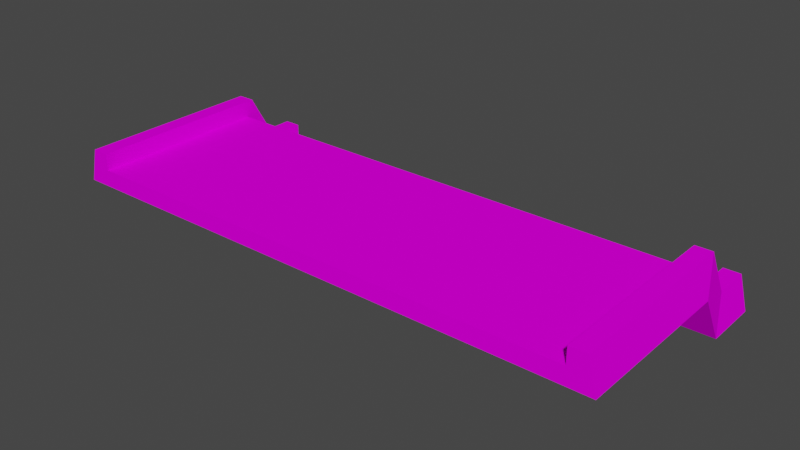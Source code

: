 # Source: prosta_uskok.blend  (saved by Blender 3.3.6; exported with 4.5.12 LTS)
import bpy
from mathutils import Matrix  # noqa: F401  (used for matrix-valued properties, if any)

bpy.ops.wm.read_factory_settings(use_empty=True)
scene = bpy.context.scene
scene.name = 'Scene'

# ---- collections
col_collection = bpy.data.collections.new('Collection'); scene.collection.children.link(col_collection)

# ---- images (referenced by path relative to the original .blend; pixels are not part of the script)
import os
ASSET_DIR = os.environ.get("B2B_ASSET_DIR", "")  # directory of the original .blend (textures are referenced by path, not embedded)
HERE = os.path.dirname(os.path.abspath(__file__))  # packed textures are extracted next to this script under _unpacked/

def load_image(name, relpath, width, height, colorspace="sRGB"):
    """Load a texture the original file referenced (path relative to the .blend, or extracted next to this script)."""
    p = next((c for c in (os.path.join(HERE, relpath), os.path.join(ASSET_DIR, relpath)) if relpath and os.path.exists(c)), "")
    if p:
        img = bpy.data.images.load(p, check_existing=True)
        img.name = name
    else:  # same state as the original file: an image datablock whose file is absent (Cycles renders it pink)
        img = bpy.data.images.new(name, width, height)
        img.source = "FILE"
        img.filepath = "//" + (relpath or name)
    img.colorspace_settings.name = colorspace
    return img
img_trackset00_trk_sidewall_sand_png = load_image('trackset00_trk_sidewall_sand.png', 'trackset00_trk_sidewall_sand.png', 1024, 1024, 'sRGB')
img_trackset00_trk_c1_straight_png = load_image('trackset00_trk_c1_straight.png', 'trackset00_trk_c1_straight.png', 1024, 1024, 'sRGB')
img_trackset00_trk_c1_inout_png = load_image('trackset00_trk_c1_inout.png', 'trackset00_trk_c1_inout.png', 1024, 1024, 'sRGB')
img_trackset00_trk_c1_hill_png = load_image('trackset00_trk_c1_hill.png', 'trackset00_trk_c1_hill.png', 1024, 1024, 'sRGB')
img_trackset00_trk_startline_jpg_012 = load_image('trackset00_trk_startline.jpg.012', 'trackset00_trk_startline.jpg', 1024, 1024, 'sRGB')

# ---- materials (node trees are filled in below, after node groups)
mat_trackset00_trk_sidewall_sand = bpy.data.materials.new('trackset00_trk_sidewall_sand')
mat_trackset00_trk_sidewall_sand.alpha_threshold = 0.0
mat_trackset00_trk_sidewall_sand.use_transparent_shadow = False
mat_trackset00_trk_sidewall_sand.diffuse_color = (1.0, 1.0, 1.0, 1.0)
mat_trackset00_trk_sidewall_sand.roughness = 0.5
mat_trackset00_trk_c1_straight = bpy.data.materials.new('trackset00_trk_c1_straight')
mat_trackset00_trk_c1_straight.alpha_threshold = 0.0
mat_trackset00_trk_c1_straight.use_transparent_shadow = False
mat_trackset00_trk_c1_straight.diffuse_color = (1.0, 1.0, 1.0, 1.0)
mat_trackset00_trk_c1_straight.roughness = 0.5
mat_trackset00_trk_c1_inout = bpy.data.materials.new('trackset00_trk_c1_inout')
mat_trackset00_trk_c1_inout.alpha_threshold = 0.0
mat_trackset00_trk_c1_inout.use_transparent_shadow = False
mat_trackset00_trk_c1_inout.diffuse_color = (1.0, 1.0, 1.0, 1.0)
mat_trackset00_trk_c1_inout.roughness = 0.5
mat_trackset00_trk_c1_hill = bpy.data.materials.new('trackset00_trk_c1_hill')
mat_trackset00_trk_c1_hill.alpha_threshold = 0.0
mat_trackset00_trk_c1_hill.use_transparent_shadow = False
mat_trackset00_trk_c1_hill.diffuse_color = (1.0, 1.0, 1.0, 1.0)
mat_trackset00_trk_c1_hill.roughness = 0.5
mat_trackset00_trk_startline = bpy.data.materials.new('trackset00_trk_startline')
mat_trackset00_trk_startline.alpha_threshold = 0.0
mat_trackset00_trk_startline.use_transparent_shadow = False
mat_trackset00_trk_startline.diffuse_color = (1.0, 1.0, 1.0, 1.0)
mat_trackset00_trk_startline.roughness = 0.5

# ---- material node trees
mat_trackset00_trk_sidewall_sand.use_nodes = True; mat_trackset00_trk_sidewall_sand.node_tree.nodes.clear()
_N = mat_trackset00_trk_sidewall_sand.node_tree.nodes; _L = mat_trackset00_trk_sidewall_sand.node_tree.links
n0 = _N.new('ShaderNodeBsdfDiffuse'); n0.name = 'Diffuse BSDF'; n0.location = (0, 0)
n1 = _N.new('ShaderNodeTexImage'); n1.name = 'Image Texture'; n1.location = (0, 0)
n1.image = img_trackset00_trk_sidewall_sand_png
n2 = _N.new('ShaderNodeOutputMaterial'); n2.name = 'Material Output'; n2.location = (0, 0)
_L.new(n0.outputs[0], n2.inputs[0])
_L.new(n1.outputs[0], n0.inputs[0])
n2.is_active_output = True
mat_trackset00_trk_c1_straight.use_nodes = True; mat_trackset00_trk_c1_straight.node_tree.nodes.clear()
_N = mat_trackset00_trk_c1_straight.node_tree.nodes; _L = mat_trackset00_trk_c1_straight.node_tree.links
n0 = _N.new('ShaderNodeBsdfDiffuse'); n0.name = 'Diffuse BSDF'; n0.location = (0, 0)
n1 = _N.new('ShaderNodeTexImage'); n1.name = 'Image Texture'; n1.location = (0, 0)
n1.image = img_trackset00_trk_c1_straight_png
n2 = _N.new('ShaderNodeOutputMaterial'); n2.name = 'Material Output'; n2.location = (0, 0)
_L.new(n0.outputs[0], n2.inputs[0])
_L.new(n1.outputs[0], n0.inputs[0])
n2.is_active_output = True
mat_trackset00_trk_c1_inout.use_nodes = True; mat_trackset00_trk_c1_inout.node_tree.nodes.clear()
_N = mat_trackset00_trk_c1_inout.node_tree.nodes; _L = mat_trackset00_trk_c1_inout.node_tree.links
n0 = _N.new('ShaderNodeBsdfDiffuse'); n0.name = 'Diffuse BSDF'; n0.location = (0, 0)
n1 = _N.new('ShaderNodeTexImage'); n1.name = 'Image Texture'; n1.location = (0, 0)
n1.image = img_trackset00_trk_c1_inout_png
n2 = _N.new('ShaderNodeOutputMaterial'); n2.name = 'Material Output'; n2.location = (0, 0)
_L.new(n0.outputs[0], n2.inputs[0])
_L.new(n1.outputs[0], n0.inputs[0])
n2.is_active_output = True
mat_trackset00_trk_c1_hill.use_nodes = True; mat_trackset00_trk_c1_hill.node_tree.nodes.clear()
_N = mat_trackset00_trk_c1_hill.node_tree.nodes; _L = mat_trackset00_trk_c1_hill.node_tree.links
n0 = _N.new('ShaderNodeBsdfDiffuse'); n0.name = 'Diffuse BSDF'; n0.location = (0, 0)
n1 = _N.new('ShaderNodeTexImage'); n1.name = 'Image Texture'; n1.location = (0, 0)
n1.image = img_trackset00_trk_c1_hill_png
n2 = _N.new('ShaderNodeOutputMaterial'); n2.name = 'Material Output'; n2.location = (0, 0)
_L.new(n0.outputs[0], n2.inputs[0])
_L.new(n1.outputs[0], n0.inputs[0])
n2.is_active_output = True
mat_trackset00_trk_startline.use_nodes = True; mat_trackset00_trk_startline.node_tree.nodes.clear()
_N = mat_trackset00_trk_startline.node_tree.nodes; _L = mat_trackset00_trk_startline.node_tree.links
n0 = _N.new('ShaderNodeBsdfDiffuse'); n0.name = 'Diffuse BSDF'; n0.location = (0, 0)
n1 = _N.new('ShaderNodeTexImage'); n1.name = 'Image Texture'; n1.location = (0, 0)
n1.image = img_trackset00_trk_startline_jpg_012
n2 = _N.new('ShaderNodeOutputMaterial'); n2.name = 'Material Output'; n2.location = (0, 0)
_L.new(n0.outputs[0], n2.inputs[0])
_L.new(n1.outputs[0], n0.inputs[0])
n2.is_active_output = True

# ---- world
world_world = bpy.data.worlds.new('World'); scene.world = world_world
world_world.use_nodes = True; world_world.node_tree.nodes.clear()
_N = world_world.node_tree.nodes; _L = world_world.node_tree.links
n0 = _N.new('ShaderNodeOutputWorld'); n0.name = 'World Output'; n0.location = (300, 300)
n1 = _N.new('ShaderNodeBackground'); n1.name = 'Background'; n1.location = (10, 300)
n1.inputs[0].default_value = (0.05088, 0.05088, 0.05088, 1.0)
_L.new(n1.outputs[0], n0.inputs[0])
n0.is_active_output = True
world_world.color = (0.05088, 0.05088, 0.05088)
world_world.use_sun_shadow = False
world_world.sun_shadow_jitter_overblur = 0.0

# ---- meshes
me_track17_pmd0_mesh_001 = bpy.data.meshes.new('TRACK17.PMD0.mesh.001')
me_track17_pmd0_mesh_001.from_pydata([(16.0, -7.847, 4.906), (15.0, -7.847, 4.906), (-16.5, -7.847, 2.906), (-16.0, -7.847, 4.906), (-15.0, -7.847, 4.906), (-15.0, -7.847, 3.906), (15.0, -7.847, 3.906), (16.5, -7.847, 2.906), (-15.0, 3.234, 4.906), (-15.0, 4.901, 2.0), (-15.0, 4.437, 1.0), (-15.0, 2.771, 3.906), (-16.0, 3.234, 4.906), (-16.5, 2.153, 2.906), (-16.5, 3.819, 0.0), (-16.0, 4.901, 2.0), (15.0, 2.771, 3.906), (15.0, 4.437, 1.0), (15.0, 4.901, 2.0), (15.0, 3.234, 4.906), (16.0, 3.234, 4.906), (16.0, 4.901, 2.0), (16.5, 7.153, 0.0), (16.5, 3.819, 0.0), (16.5, 2.153, 2.906), (16.0, 7.153, 2.0), (15.0, 7.153, 1.0), (15.0, 7.153, 2.0), (-16.5, 7.153, 0.0), (-16.0, 7.153, 2.0), (-15.0, 7.153, 2.0), (-15.0, 7.153, 1.0)], [], [(5, 4, 3, 2), (7, 0, 1, 6), (7, 6, 5, 2), (8, 11, 10, 9), (12, 3, 4, 8), (4, 5, 11, 8), (9, 10, 31, 30), (13, 12, 15, 14), (12, 8, 9, 15), (2, 3, 12, 13), (14, 15, 29, 28), (15, 9, 30, 29), (16, 19, 18, 17), (0, 20, 19, 1), (6, 1, 19, 16), (17, 18, 27, 26), (21, 23, 22, 25), (0, 7, 24, 20), (20, 24, 23, 21), (19, 20, 21, 18), (18, 21, 25, 27), (24, 13, 14, 23), (7, 2, 13, 24), (23, 14, 28, 22), (5, 6, 16, 11), (10, 17, 26, 31), (11, 16, 17, 10), (31, 28, 29, 30), (22, 26, 27, 25), (22, 28, 31, 26)])
me_track17_pmd0_mesh_001.polygons.foreach_set('material_index', [4, 4, 4, 0, 0, 0, 0, 0, 0, 0, 0, 0, 0, 0, 0, 0, 0, 0, 0, 0, 0, 1, 1, 1, 2, 2, 3, 4, 4, 4])
_uv = me_track17_pmd0_mesh_001.uv_layers.new(name='UVMap')
_uv.uv.foreach_set('vector', [0.4516, 0.3227, 0.4602, 0.3726, 0.4858, 0.3731, 0.4943, 0.2704, 0.4943, 0.2704, 0.4858, 0.3731, 0.4602, 0.3726, 0.4516, 0.3227, 0.4697, 0.2715, 0.4507, 0.3349, 0.04274, 0.3351, 0.02285, 0.2716, 0.25, 0.5, 0.0, 0.4747, 0.0, 0.8888, 0.25, 0.9114, 0.25, 0.5, 0.25, 0.0, 0.5, 0.0, 0.5, 0.5, 0.25, 0.0, 0.0, 0.0, 0.0, 0.4747, 0.25, 0.5, 0.25, 0.9114, 0.0, 0.8888, 0.0, 1.0, 0.25, 1.0, 0.75, 0.4564, 0.5, 0.5, 0.5, 0.9114, 0.75, 0.855, 0.25, 0.5, 0.5, 0.5, 0.5, 0.9114, 0.25, 0.9114, 0.75, 0.0, 0.5, 0.0, 0.5, 0.5, 0.75, 0.4564, 0.75, 0.855, 0.5, 0.9114, 0.5, 1.0, 0.75, 1.0, 0.25, 0.9114, 0.5, 0.9114, 0.5, 1.0, 0.25, 1.0, 0.0, 0.4747, 0.25, 0.5, 0.25, 0.9114, 0.0, 0.8888, 0.25, 0.0, 0.25, 0.5, 0.5, 0.5, 0.5, 0.0, 0.0, 0.0, 0.25, 0.0, 0.25, 0.5, 0.0, 0.4747, 0.0, 0.8888, 0.25, 0.9114, 0.25, 1.0, 0.0, 1.0, 0.5, 0.9114, 0.75, 0.855, 0.75, 1.0, 0.5, 1.0, 0.5, 0.0, 0.75, 0.0, 0.75, 0.4564, 0.5, 0.5, 0.5, 0.5, 0.75, 0.4564, 0.75, 0.855, 0.5, 0.9114, 0.5, 0.5, 0.25, 0.5, 0.25, 0.9114, 0.5, 0.9114, 0.5, 0.9114, 0.25, 0.9114, 0.25, 1.0, 0.5, 1.0, 0.7374, 0.004225, 0.2671, 0.004225, 0.2671, -0.01782, 0.7374, -0.01782, 0.7374, 0.004225, 0.2671, 0.004225, 0.2671, -0.01782, 0.7374, -0.01782, 0.7374, 0.004225, 0.2671, 0.004225, 0.2671, -0.01782, 0.7374, -0.01782, 0.0, 0.0, 1.0, 0.0, 1.0, 0.6582, 0.0, 0.6582, 0.0, 0.6667, 1.0, 0.6667, 1.0, 1.0, 0.0, 1.0, 0.0, 0.0, 1.0, 0.0, 1.0, 1.0, 0.0, 1.0, 0.4516, 0.3227, 0.4943, 0.2704, 0.4858, 0.3731, 0.4602, 0.3726, 0.4943, 0.2704, 0.4516, 0.3227, 0.4602, 0.3726, 0.4858, 0.3731, 0.4697, 0.2715, 0.02285, 0.2716, 0.04274, 0.3351, 0.4507, 0.3349])
me_track17_pmd0_mesh_001.materials.append(mat_trackset00_trk_sidewall_sand)
me_track17_pmd0_mesh_001.materials.append(mat_trackset00_trk_c1_straight)
me_track17_pmd0_mesh_001.materials.append(mat_trackset00_trk_c1_inout)
me_track17_pmd0_mesh_001.materials.append(mat_trackset00_trk_c1_hill)
me_track17_pmd0_mesh_001.materials.append(mat_trackset00_trk_startline)
me_track17_pmd0_mesh_001.use_remesh_preserve_volume = False
me_track17_pmd0_mesh_001.use_remesh_preserve_attributes = False
me_track17_pmd0_mesh_001.use_mirror_vertex_groups = False
me_track17_pmd0_mesh_001.update()

# ---- objects
ob_main = bpy.data.objects.new('main', me_track17_pmd0_mesh_001)
ob_w = bpy.data.objects.new('w', None)
ob_w2 = bpy.data.objects.new('w2', None)
ob_empty_002 = bpy.data.objects.new('Empty.002', None)
ob_empty_003 = bpy.data.objects.new('Empty.003', None)
ob_empty_004 = bpy.data.objects.new('Empty.004', None)
ob_empty_005 = bpy.data.objects.new('Empty.005', None)
ob_empty_006 = bpy.data.objects.new('Empty.006', None)
ob_empty_007 = bpy.data.objects.new('Empty.007', None)

# ---- transforms, parenting, visibility, modifiers, constraints
ob_main.location = (0.0, 0.0, 0.0)
ob_main.lineart.crease_threshold = 0.0
ob_w.location = (2.861e-05, -7.847, 2.906)
ob_w2.location = (-5.722e-06, 7.153, 0.0)
ob_empty_002.parent = ob_empty_006
ob_empty_002.location = (-15.0, -7.487, 3.906)
ob_empty_003.parent = ob_empty_006
ob_empty_003.location = (-15.0, 6.806, 1.0)
ob_empty_004.parent = ob_empty_007
ob_empty_004.location = (15.0, -7.337, 3.906)
ob_empty_005.parent = ob_empty_007
ob_empty_005.location = (15.0, 6.6, 1.0)
ob_empty_006.parent = ob_w
ob_empty_006.matrix_parent_inverse = Matrix(((1.0, -0.0, -0.0, -2.861e-05), (-0.0, 1.0, 0.0, 7.847), (-0.0, -0.0, 1.0, -2.906), (-0.0, 0.0, -0.0, 1.0)))
ob_empty_006.location = (0.0, 0.0, 0.0)
ob_empty_007.parent = ob_w
ob_empty_007.matrix_parent_inverse = Matrix(((1.0, -0.0, -0.0, -2.861e-05), (-0.0, 1.0, 0.0, 7.847), (-0.0, -0.0, 1.0, -2.906), (-0.0, 0.0, -0.0, 1.0)))
ob_empty_007.location = (0.0, 0.0, 0.0)

# ---- collection membership
col_collection.objects.link(ob_main)
col_collection.objects.link(ob_w)
col_collection.objects.link(ob_w2)
col_collection.objects.link(ob_empty_002)
col_collection.objects.link(ob_empty_003)
col_collection.objects.link(ob_empty_004)
col_collection.objects.link(ob_empty_005)
col_collection.objects.link(ob_empty_006)
col_collection.objects.link(ob_empty_007)

# ---- scene / render settings (as saved in the file)
scene.frame_start = 1; scene.frame_end = 250; scene.frame_set(1)
scene.render.engine = 'BLENDER_EEVEE_NEXT'
scene.cycles.sampling_pattern = 'TABULATED_SOBOL'
scene.cycles.use_light_tree = False
scene.view_settings.view_transform = 'Filmic'
bpy.context.view_layer.update()

# ---- added for rendering (the .blend has no active camera and no usable light): camera, sun
cam_auto = bpy.data.cameras.new('AutoCamera')
cam_auto.lens = 50.0
cam_auto.sensor_width = 36.0
cam_auto.clip_end = 1000.0
ob_auto_camera = bpy.data.objects.new('AutoCamera', cam_auto)
scene.collection.objects.link(ob_auto_camera)
ob_auto_camera.location = (33.8444, -40.9607, 29.5286)
ob_auto_camera.rotation_euler = (1.09748, -7.21219e-08, 0.694738)
scene.camera = ob_auto_camera
light_auto_sun = bpy.data.lights.new('AutoSun', 'SUN')
light_auto_sun.energy = 3.0
light_auto_sun.angle = 0.0523599
ob_auto_sun = bpy.data.objects.new('AutoSun', light_auto_sun)
scene.collection.objects.link(ob_auto_sun)
ob_auto_sun.rotation_euler = (0.872665, 0.174533, 0.523599)
bpy.context.view_layer.update()
